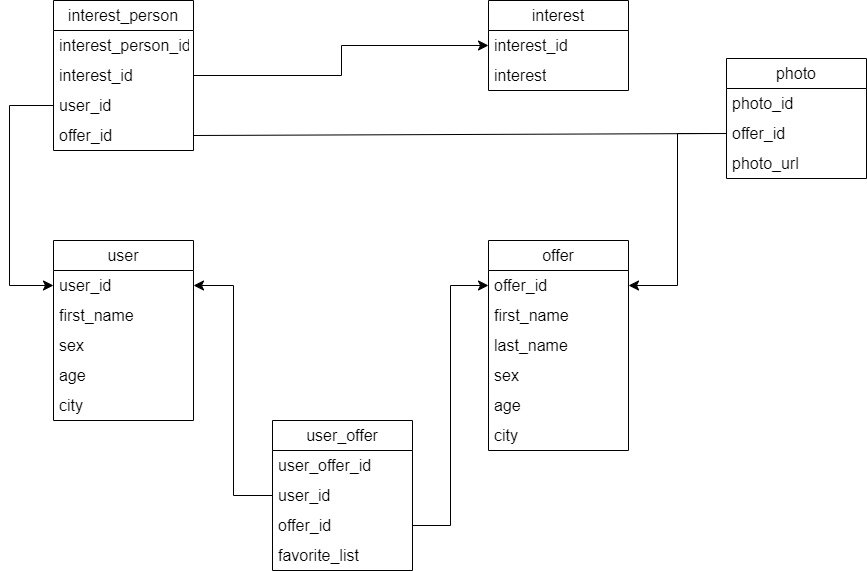

The diagram above was exported from draw.io. Its source (the exported page's mxGraphModel, read from the mxfile embedded in the PNG):
<mxGraphModel dx="1588" dy="1071" grid="0" gridSize="10" guides="1" tooltips="1" connect="1" arrows="1" fold="1" page="0" pageScale="1" pageWidth="827" pageHeight="1169" math="0" shadow="0">
  <root>
    <mxCell id="0" />
    <mxCell id="1" parent="0" />
    <mxCell id="HvLVYP9wds_FJ0Hvs3aB-1" value="interest_person" style="swimlane;fontStyle=0;childLayout=stackLayout;horizontal=1;startSize=30;horizontalStack=0;resizeParent=1;resizeParentMax=0;resizeLast=0;collapsible=1;marginBottom=0;whiteSpace=wrap;html=1;fontSize=16;" vertex="1" parent="1">
      <mxGeometry x="-158" y="-81" width="140" height="150" as="geometry" />
    </mxCell>
    <mxCell id="HvLVYP9wds_FJ0Hvs3aB-2" value="interest_person_id" style="text;strokeColor=none;fillColor=none;align=left;verticalAlign=middle;spacingLeft=4;spacingRight=4;overflow=hidden;points=[[0,0.5],[1,0.5]];portConstraint=eastwest;rotatable=0;whiteSpace=wrap;html=1;fontSize=16;" vertex="1" parent="HvLVYP9wds_FJ0Hvs3aB-1">
      <mxGeometry y="30" width="140" height="30" as="geometry" />
    </mxCell>
    <mxCell id="HvLVYP9wds_FJ0Hvs3aB-42" value="interest_id" style="text;strokeColor=none;fillColor=none;align=left;verticalAlign=middle;spacingLeft=4;spacingRight=4;overflow=hidden;points=[[0,0.5],[1,0.5]];portConstraint=eastwest;rotatable=0;whiteSpace=wrap;html=1;fontSize=16;" vertex="1" parent="HvLVYP9wds_FJ0Hvs3aB-1">
      <mxGeometry y="60" width="140" height="30" as="geometry" />
    </mxCell>
    <mxCell id="HvLVYP9wds_FJ0Hvs3aB-3" value="user_id" style="text;strokeColor=none;fillColor=none;align=left;verticalAlign=middle;spacingLeft=4;spacingRight=4;overflow=hidden;points=[[0,0.5],[1,0.5]];portConstraint=eastwest;rotatable=0;whiteSpace=wrap;html=1;fontSize=16;" vertex="1" parent="HvLVYP9wds_FJ0Hvs3aB-1">
      <mxGeometry y="90" width="140" height="30" as="geometry" />
    </mxCell>
    <mxCell id="HvLVYP9wds_FJ0Hvs3aB-4" value="offer_id" style="text;strokeColor=none;fillColor=none;align=left;verticalAlign=middle;spacingLeft=4;spacingRight=4;overflow=hidden;points=[[0,0.5],[1,0.5]];portConstraint=eastwest;rotatable=0;whiteSpace=wrap;html=1;fontSize=16;" vertex="1" parent="HvLVYP9wds_FJ0Hvs3aB-1">
      <mxGeometry y="120" width="140" height="30" as="geometry" />
    </mxCell>
    <mxCell id="HvLVYP9wds_FJ0Hvs3aB-5" value="photo" style="swimlane;fontStyle=0;childLayout=stackLayout;horizontal=1;startSize=30;horizontalStack=0;resizeParent=1;resizeParentMax=0;resizeLast=0;collapsible=1;marginBottom=0;whiteSpace=wrap;html=1;fontSize=16;" vertex="1" parent="1">
      <mxGeometry x="515" y="-23" width="140" height="120" as="geometry" />
    </mxCell>
    <mxCell id="HvLVYP9wds_FJ0Hvs3aB-6" value="photo_id" style="text;strokeColor=none;fillColor=none;align=left;verticalAlign=middle;spacingLeft=4;spacingRight=4;overflow=hidden;points=[[0,0.5],[1,0.5]];portConstraint=eastwest;rotatable=0;whiteSpace=wrap;html=1;fontSize=16;" vertex="1" parent="HvLVYP9wds_FJ0Hvs3aB-5">
      <mxGeometry y="30" width="140" height="30" as="geometry" />
    </mxCell>
    <mxCell id="HvLVYP9wds_FJ0Hvs3aB-7" value="offer_id" style="text;strokeColor=none;fillColor=none;align=left;verticalAlign=middle;spacingLeft=4;spacingRight=4;overflow=hidden;points=[[0,0.5],[1,0.5]];portConstraint=eastwest;rotatable=0;whiteSpace=wrap;html=1;fontSize=16;" vertex="1" parent="HvLVYP9wds_FJ0Hvs3aB-5">
      <mxGeometry y="60" width="140" height="30" as="geometry" />
    </mxCell>
    <mxCell id="HvLVYP9wds_FJ0Hvs3aB-8" value="photo_url" style="text;strokeColor=none;fillColor=none;align=left;verticalAlign=middle;spacingLeft=4;spacingRight=4;overflow=hidden;points=[[0,0.5],[1,0.5]];portConstraint=eastwest;rotatable=0;whiteSpace=wrap;html=1;fontSize=16;" vertex="1" parent="HvLVYP9wds_FJ0Hvs3aB-5">
      <mxGeometry y="90" width="140" height="30" as="geometry" />
    </mxCell>
    <mxCell id="HvLVYP9wds_FJ0Hvs3aB-9" value="user_offer" style="swimlane;fontStyle=0;childLayout=stackLayout;horizontal=1;startSize=30;horizontalStack=0;resizeParent=1;resizeParentMax=0;resizeLast=0;collapsible=1;marginBottom=0;whiteSpace=wrap;html=1;fontSize=16;" vertex="1" parent="1">
      <mxGeometry x="61" y="339" width="140" height="150" as="geometry" />
    </mxCell>
    <mxCell id="HvLVYP9wds_FJ0Hvs3aB-10" value="user_offer_id" style="text;strokeColor=none;fillColor=none;align=left;verticalAlign=middle;spacingLeft=4;spacingRight=4;overflow=hidden;points=[[0,0.5],[1,0.5]];portConstraint=eastwest;rotatable=0;whiteSpace=wrap;html=1;fontSize=16;" vertex="1" parent="HvLVYP9wds_FJ0Hvs3aB-9">
      <mxGeometry y="30" width="140" height="30" as="geometry" />
    </mxCell>
    <mxCell id="HvLVYP9wds_FJ0Hvs3aB-11" value="user_id" style="text;strokeColor=none;fillColor=none;align=left;verticalAlign=middle;spacingLeft=4;spacingRight=4;overflow=hidden;points=[[0,0.5],[1,0.5]];portConstraint=eastwest;rotatable=0;whiteSpace=wrap;html=1;fontSize=16;" vertex="1" parent="HvLVYP9wds_FJ0Hvs3aB-9">
      <mxGeometry y="60" width="140" height="30" as="geometry" />
    </mxCell>
    <mxCell id="HvLVYP9wds_FJ0Hvs3aB-31" value="offer_id" style="text;strokeColor=none;fillColor=none;align=left;verticalAlign=middle;spacingLeft=4;spacingRight=4;overflow=hidden;points=[[0,0.5],[1,0.5]];portConstraint=eastwest;rotatable=0;whiteSpace=wrap;html=1;fontSize=16;" vertex="1" parent="HvLVYP9wds_FJ0Hvs3aB-9">
      <mxGeometry y="90" width="140" height="30" as="geometry" />
    </mxCell>
    <mxCell id="HvLVYP9wds_FJ0Hvs3aB-12" value="favorite_list" style="text;strokeColor=none;fillColor=none;align=left;verticalAlign=middle;spacingLeft=4;spacingRight=4;overflow=hidden;points=[[0,0.5],[1,0.5]];portConstraint=eastwest;rotatable=0;whiteSpace=wrap;html=1;fontSize=16;" vertex="1" parent="HvLVYP9wds_FJ0Hvs3aB-9">
      <mxGeometry y="120" width="140" height="30" as="geometry" />
    </mxCell>
    <mxCell id="HvLVYP9wds_FJ0Hvs3aB-13" value="offer" style="swimlane;fontStyle=0;childLayout=stackLayout;horizontal=1;startSize=30;horizontalStack=0;resizeParent=1;resizeParentMax=0;resizeLast=0;collapsible=1;marginBottom=0;whiteSpace=wrap;html=1;fontSize=16;" vertex="1" parent="1">
      <mxGeometry x="277" y="159" width="140" height="210" as="geometry" />
    </mxCell>
    <mxCell id="HvLVYP9wds_FJ0Hvs3aB-14" value="offer_id" style="text;strokeColor=none;fillColor=none;align=left;verticalAlign=middle;spacingLeft=4;spacingRight=4;overflow=hidden;points=[[0,0.5],[1,0.5]];portConstraint=eastwest;rotatable=0;whiteSpace=wrap;html=1;fontSize=16;" vertex="1" parent="HvLVYP9wds_FJ0Hvs3aB-13">
      <mxGeometry y="30" width="140" height="30" as="geometry" />
    </mxCell>
    <mxCell id="HvLVYP9wds_FJ0Hvs3aB-15" value="first_name" style="text;strokeColor=none;fillColor=none;align=left;verticalAlign=middle;spacingLeft=4;spacingRight=4;overflow=hidden;points=[[0,0.5],[1,0.5]];portConstraint=eastwest;rotatable=0;whiteSpace=wrap;html=1;fontSize=16;" vertex="1" parent="HvLVYP9wds_FJ0Hvs3aB-13">
      <mxGeometry y="60" width="140" height="30" as="geometry" />
    </mxCell>
    <mxCell id="HvLVYP9wds_FJ0Hvs3aB-28" value="last_name" style="text;strokeColor=none;fillColor=none;align=left;verticalAlign=middle;spacingLeft=4;spacingRight=4;overflow=hidden;points=[[0,0.5],[1,0.5]];portConstraint=eastwest;rotatable=0;whiteSpace=wrap;html=1;fontSize=16;" vertex="1" parent="HvLVYP9wds_FJ0Hvs3aB-13">
      <mxGeometry y="90" width="140" height="30" as="geometry" />
    </mxCell>
    <mxCell id="HvLVYP9wds_FJ0Hvs3aB-16" value="sex" style="text;strokeColor=none;fillColor=none;align=left;verticalAlign=middle;spacingLeft=4;spacingRight=4;overflow=hidden;points=[[0,0.5],[1,0.5]];portConstraint=eastwest;rotatable=0;whiteSpace=wrap;html=1;fontSize=16;" vertex="1" parent="HvLVYP9wds_FJ0Hvs3aB-13">
      <mxGeometry y="120" width="140" height="30" as="geometry" />
    </mxCell>
    <mxCell id="HvLVYP9wds_FJ0Hvs3aB-29" value="age" style="text;strokeColor=none;fillColor=none;align=left;verticalAlign=middle;spacingLeft=4;spacingRight=4;overflow=hidden;points=[[0,0.5],[1,0.5]];portConstraint=eastwest;rotatable=0;whiteSpace=wrap;html=1;fontSize=16;" vertex="1" parent="HvLVYP9wds_FJ0Hvs3aB-13">
      <mxGeometry y="150" width="140" height="30" as="geometry" />
    </mxCell>
    <mxCell id="HvLVYP9wds_FJ0Hvs3aB-30" value="city" style="text;strokeColor=none;fillColor=none;align=left;verticalAlign=middle;spacingLeft=4;spacingRight=4;overflow=hidden;points=[[0,0.5],[1,0.5]];portConstraint=eastwest;rotatable=0;whiteSpace=wrap;html=1;fontSize=16;" vertex="1" parent="HvLVYP9wds_FJ0Hvs3aB-13">
      <mxGeometry y="180" width="140" height="30" as="geometry" />
    </mxCell>
    <mxCell id="HvLVYP9wds_FJ0Hvs3aB-17" value="user" style="swimlane;fontStyle=0;childLayout=stackLayout;horizontal=1;startSize=30;horizontalStack=0;resizeParent=1;resizeParentMax=0;resizeLast=0;collapsible=1;marginBottom=0;whiteSpace=wrap;html=1;fontSize=16;" vertex="1" parent="1">
      <mxGeometry x="-158" y="159" width="140" height="180" as="geometry" />
    </mxCell>
    <mxCell id="HvLVYP9wds_FJ0Hvs3aB-18" value="user_id" style="text;strokeColor=none;fillColor=none;align=left;verticalAlign=middle;spacingLeft=4;spacingRight=4;overflow=hidden;points=[[0,0.5],[1,0.5]];portConstraint=eastwest;rotatable=0;whiteSpace=wrap;html=1;fontSize=16;" vertex="1" parent="HvLVYP9wds_FJ0Hvs3aB-17">
      <mxGeometry y="30" width="140" height="30" as="geometry" />
    </mxCell>
    <mxCell id="HvLVYP9wds_FJ0Hvs3aB-19" value="first_name" style="text;strokeColor=none;fillColor=none;align=left;verticalAlign=middle;spacingLeft=4;spacingRight=4;overflow=hidden;points=[[0,0.5],[1,0.5]];portConstraint=eastwest;rotatable=0;whiteSpace=wrap;html=1;fontSize=16;" vertex="1" parent="HvLVYP9wds_FJ0Hvs3aB-17">
      <mxGeometry y="60" width="140" height="30" as="geometry" />
    </mxCell>
    <mxCell id="HvLVYP9wds_FJ0Hvs3aB-20" value="sex" style="text;strokeColor=none;fillColor=none;align=left;verticalAlign=middle;spacingLeft=4;spacingRight=4;overflow=hidden;points=[[0,0.5],[1,0.5]];portConstraint=eastwest;rotatable=0;whiteSpace=wrap;html=1;fontSize=16;" vertex="1" parent="HvLVYP9wds_FJ0Hvs3aB-17">
      <mxGeometry y="90" width="140" height="30" as="geometry" />
    </mxCell>
    <mxCell id="HvLVYP9wds_FJ0Hvs3aB-26" value="age" style="text;strokeColor=none;fillColor=none;align=left;verticalAlign=middle;spacingLeft=4;spacingRight=4;overflow=hidden;points=[[0,0.5],[1,0.5]];portConstraint=eastwest;rotatable=0;whiteSpace=wrap;html=1;fontSize=16;" vertex="1" parent="HvLVYP9wds_FJ0Hvs3aB-17">
      <mxGeometry y="120" width="140" height="30" as="geometry" />
    </mxCell>
    <mxCell id="HvLVYP9wds_FJ0Hvs3aB-27" value="city" style="text;strokeColor=none;fillColor=none;align=left;verticalAlign=middle;spacingLeft=4;spacingRight=4;overflow=hidden;points=[[0,0.5],[1,0.5]];portConstraint=eastwest;rotatable=0;whiteSpace=wrap;html=1;fontSize=16;" vertex="1" parent="HvLVYP9wds_FJ0Hvs3aB-17">
      <mxGeometry y="150" width="140" height="30" as="geometry" />
    </mxCell>
    <mxCell id="HvLVYP9wds_FJ0Hvs3aB-21" value="interest" style="swimlane;fontStyle=0;childLayout=stackLayout;horizontal=1;startSize=30;horizontalStack=0;resizeParent=1;resizeParentMax=0;resizeLast=0;collapsible=1;marginBottom=0;whiteSpace=wrap;html=1;fontSize=16;" vertex="1" parent="1">
      <mxGeometry x="277" y="-81" width="140" height="90" as="geometry" />
    </mxCell>
    <mxCell id="HvLVYP9wds_FJ0Hvs3aB-22" value="interest_id" style="text;strokeColor=none;fillColor=none;align=left;verticalAlign=middle;spacingLeft=4;spacingRight=4;overflow=hidden;points=[[0,0.5],[1,0.5]];portConstraint=eastwest;rotatable=0;whiteSpace=wrap;html=1;fontSize=16;" vertex="1" parent="HvLVYP9wds_FJ0Hvs3aB-21">
      <mxGeometry y="30" width="140" height="30" as="geometry" />
    </mxCell>
    <mxCell id="HvLVYP9wds_FJ0Hvs3aB-23" value="interest" style="text;strokeColor=none;fillColor=none;align=left;verticalAlign=middle;spacingLeft=4;spacingRight=4;overflow=hidden;points=[[0,0.5],[1,0.5]];portConstraint=eastwest;rotatable=0;whiteSpace=wrap;html=1;fontSize=16;" vertex="1" parent="HvLVYP9wds_FJ0Hvs3aB-21">
      <mxGeometry y="60" width="140" height="30" as="geometry" />
    </mxCell>
    <mxCell id="HvLVYP9wds_FJ0Hvs3aB-33" value="" style="edgeStyle=elbowEdgeStyle;elbow=horizontal;endArrow=classic;html=1;curved=0;rounded=0;endSize=8;startSize=8;fontSize=12;exitX=0;exitY=0.5;exitDx=0;exitDy=0;entryX=0;entryY=0.5;entryDx=0;entryDy=0;" edge="1" parent="1" source="HvLVYP9wds_FJ0Hvs3aB-3" target="HvLVYP9wds_FJ0Hvs3aB-18">
      <mxGeometry width="50" height="50" relative="1" as="geometry">
        <mxPoint x="174" y="224" as="sourcePoint" />
        <mxPoint x="224" y="174" as="targetPoint" />
        <Array as="points">
          <mxPoint x="-202" y="93" />
        </Array>
      </mxGeometry>
    </mxCell>
    <mxCell id="HvLVYP9wds_FJ0Hvs3aB-35" value="" style="edgeStyle=elbowEdgeStyle;elbow=horizontal;endArrow=classic;html=1;curved=0;rounded=0;endSize=8;startSize=8;fontSize=12;exitX=0;exitY=0.5;exitDx=0;exitDy=0;entryX=1;entryY=0.5;entryDx=0;entryDy=0;" edge="1" parent="1" source="HvLVYP9wds_FJ0Hvs3aB-11" target="HvLVYP9wds_FJ0Hvs3aB-18">
      <mxGeometry width="50" height="50" relative="1" as="geometry">
        <mxPoint x="174" y="224" as="sourcePoint" />
        <mxPoint x="224" y="174" as="targetPoint" />
      </mxGeometry>
    </mxCell>
    <mxCell id="HvLVYP9wds_FJ0Hvs3aB-38" value="" style="edgeStyle=elbowEdgeStyle;elbow=horizontal;endArrow=classic;html=1;curved=0;rounded=0;endSize=8;startSize=8;fontSize=12;exitX=1;exitY=0.5;exitDx=0;exitDy=0;entryX=0;entryY=0.5;entryDx=0;entryDy=0;" edge="1" parent="1" source="HvLVYP9wds_FJ0Hvs3aB-31" target="HvLVYP9wds_FJ0Hvs3aB-14">
      <mxGeometry width="50" height="50" relative="1" as="geometry">
        <mxPoint x="174" y="224" as="sourcePoint" />
        <mxPoint x="224" y="174" as="targetPoint" />
      </mxGeometry>
    </mxCell>
    <mxCell id="HvLVYP9wds_FJ0Hvs3aB-39" value="" style="edgeStyle=elbowEdgeStyle;elbow=horizontal;endArrow=classic;html=1;curved=0;rounded=0;endSize=8;startSize=8;fontSize=12;entryX=1;entryY=0.5;entryDx=0;entryDy=0;exitX=0;exitY=0.5;exitDx=0;exitDy=0;" edge="1" parent="1" source="HvLVYP9wds_FJ0Hvs3aB-7" target="HvLVYP9wds_FJ0Hvs3aB-14">
      <mxGeometry width="50" height="50" relative="1" as="geometry">
        <mxPoint x="458" y="208" as="sourcePoint" />
        <mxPoint x="224" y="174" as="targetPoint" />
      </mxGeometry>
    </mxCell>
    <mxCell id="HvLVYP9wds_FJ0Hvs3aB-43" value="" style="edgeStyle=elbowEdgeStyle;elbow=horizontal;endArrow=classic;html=1;curved=0;rounded=0;endSize=8;startSize=8;fontSize=12;exitX=1;exitY=0.5;exitDx=0;exitDy=0;entryX=0;entryY=0.5;entryDx=0;entryDy=0;" edge="1" parent="1" source="HvLVYP9wds_FJ0Hvs3aB-42" target="HvLVYP9wds_FJ0Hvs3aB-22">
      <mxGeometry width="50" height="50" relative="1" as="geometry">
        <mxPoint x="174" y="224" as="sourcePoint" />
        <mxPoint x="224" y="174" as="targetPoint" />
      </mxGeometry>
    </mxCell>
    <mxCell id="HvLVYP9wds_FJ0Hvs3aB-44" value="" style="endArrow=none;html=1;rounded=0;fontSize=12;startSize=8;endSize=8;curved=1;exitX=0;exitY=0.5;exitDx=0;exitDy=0;entryX=1;entryY=0.5;entryDx=0;entryDy=0;" edge="1" parent="1" source="HvLVYP9wds_FJ0Hvs3aB-7" target="HvLVYP9wds_FJ0Hvs3aB-4">
      <mxGeometry width="50" height="50" relative="1" as="geometry">
        <mxPoint x="174" y="224" as="sourcePoint" />
        <mxPoint x="224" y="174" as="targetPoint" />
      </mxGeometry>
    </mxCell>
  </root>
</mxGraphModel>